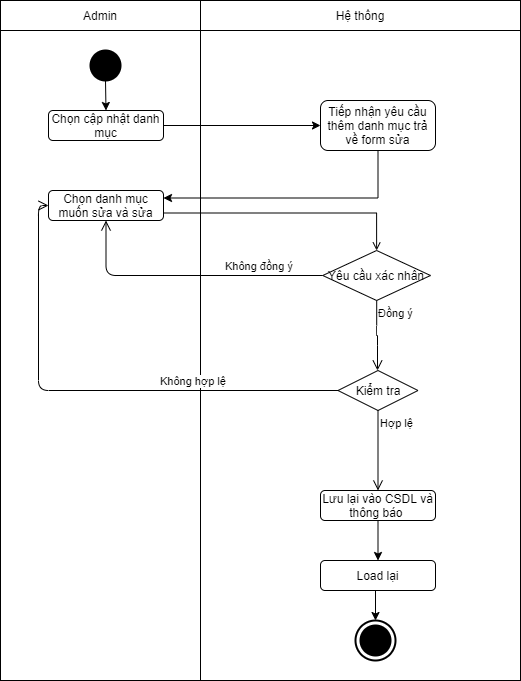

The diagram above was exported from draw.io. Its source (the exported page's mxGraphModel, read from the mxfile embedded in the PNG):
<mxGraphModel dx="1038" dy="523" grid="1" gridSize="10" guides="1" tooltips="1" connect="1" arrows="1" fold="1" page="1" pageScale="1" pageWidth="850" pageHeight="1100" math="0" shadow="0">
  <root>
    <mxCell id="-oyqAtKoCBZxfpd96afG-0" />
    <mxCell id="-oyqAtKoCBZxfpd96afG-1" parent="-oyqAtKoCBZxfpd96afG-0" />
    <mxCell id="-oyqAtKoCBZxfpd96afG-2" value="" style="shape=table;html=1;whiteSpace=wrap;startSize=0;container=1;collapsible=0;childLayout=tableLayout;" parent="-oyqAtKoCBZxfpd96afG-1" vertex="1">
      <mxGeometry x="320" y="200" width="520" height="680" as="geometry" />
    </mxCell>
    <mxCell id="-oyqAtKoCBZxfpd96afG-3" value="" style="shape=partialRectangle;html=1;whiteSpace=wrap;collapsible=0;dropTarget=0;pointerEvents=0;fillColor=none;top=0;left=0;bottom=0;right=0;points=[[0,0.5],[1,0.5]];portConstraint=eastwest;" parent="-oyqAtKoCBZxfpd96afG-2" vertex="1">
      <mxGeometry width="520" height="30" as="geometry" />
    </mxCell>
    <mxCell id="-oyqAtKoCBZxfpd96afG-4" value="Admin" style="shape=partialRectangle;html=1;whiteSpace=wrap;connectable=0;fillColor=none;top=0;left=0;bottom=0;right=0;overflow=hidden;" parent="-oyqAtKoCBZxfpd96afG-3" vertex="1">
      <mxGeometry width="200" height="30" as="geometry" />
    </mxCell>
    <mxCell id="-oyqAtKoCBZxfpd96afG-5" value="Hệ thống" style="shape=partialRectangle;html=1;whiteSpace=wrap;connectable=0;fillColor=none;top=0;left=0;bottom=0;right=0;overflow=hidden;" parent="-oyqAtKoCBZxfpd96afG-3" vertex="1">
      <mxGeometry x="200" width="320" height="30" as="geometry" />
    </mxCell>
    <mxCell id="-oyqAtKoCBZxfpd96afG-7" value="" style="shape=partialRectangle;html=1;whiteSpace=wrap;collapsible=0;dropTarget=0;pointerEvents=0;fillColor=none;top=0;left=0;bottom=0;right=0;points=[[0,0.5],[1,0.5]];portConstraint=eastwest;" parent="-oyqAtKoCBZxfpd96afG-2" vertex="1">
      <mxGeometry y="30" width="520" height="650" as="geometry" />
    </mxCell>
    <mxCell id="-oyqAtKoCBZxfpd96afG-8" value="" style="shape=partialRectangle;html=1;whiteSpace=wrap;connectable=0;fillColor=none;top=0;left=0;bottom=0;right=0;overflow=hidden;" parent="-oyqAtKoCBZxfpd96afG-7" vertex="1">
      <mxGeometry width="200" height="650" as="geometry" />
    </mxCell>
    <mxCell id="-oyqAtKoCBZxfpd96afG-9" value="" style="shape=partialRectangle;html=1;whiteSpace=wrap;connectable=0;fillColor=none;top=0;left=0;bottom=0;right=0;overflow=hidden;" parent="-oyqAtKoCBZxfpd96afG-7" vertex="1">
      <mxGeometry x="200" width="320" height="650" as="geometry" />
    </mxCell>
    <mxCell id="-oyqAtKoCBZxfpd96afG-29" style="edgeStyle=orthogonalEdgeStyle;rounded=0;orthogonalLoop=1;jettySize=auto;html=1;exitX=0.5;exitY=1;exitDx=0;exitDy=0;entryX=0.5;entryY=0;entryDx=0;entryDy=0;" parent="-oyqAtKoCBZxfpd96afG-1" source="-oyqAtKoCBZxfpd96afG-27" target="-oyqAtKoCBZxfpd96afG-28" edge="1">
      <mxGeometry relative="1" as="geometry" />
    </mxCell>
    <mxCell id="-oyqAtKoCBZxfpd96afG-27" value="" style="shape=ellipse;html=1;fillColor=#000000;strokeWidth=2;verticalLabelPosition=bottom;verticalAlignment=top;perimeter=ellipsePerimeter;" parent="-oyqAtKoCBZxfpd96afG-1" vertex="1">
      <mxGeometry x="410" y="250" width="30" height="30" as="geometry" />
    </mxCell>
    <mxCell id="-oyqAtKoCBZxfpd96afG-31" style="edgeStyle=orthogonalEdgeStyle;rounded=0;orthogonalLoop=1;jettySize=auto;html=1;exitX=1;exitY=0.5;exitDx=0;exitDy=0;" parent="-oyqAtKoCBZxfpd96afG-1" source="-oyqAtKoCBZxfpd96afG-28" target="-oyqAtKoCBZxfpd96afG-30" edge="1">
      <mxGeometry relative="1" as="geometry" />
    </mxCell>
    <mxCell id="-oyqAtKoCBZxfpd96afG-28" value="Chọn cập nhật danh mục" style="shape=rect;html=1;rounded=1;whiteSpace=wrap;align=center;" parent="-oyqAtKoCBZxfpd96afG-1" vertex="1">
      <mxGeometry x="368" y="310" width="115" height="30" as="geometry" />
    </mxCell>
    <mxCell id="-oyqAtKoCBZxfpd96afG-49" style="edgeStyle=orthogonalEdgeStyle;rounded=0;orthogonalLoop=1;jettySize=auto;html=1;exitX=0.5;exitY=1;exitDx=0;exitDy=0;entryX=1;entryY=0.25;entryDx=0;entryDy=0;strokeColor=#000000;fontColor=#000000;" parent="-oyqAtKoCBZxfpd96afG-1" source="-oyqAtKoCBZxfpd96afG-30" target="uqkWCH_oN-5a8YAFh7ud-0" edge="1">
      <mxGeometry relative="1" as="geometry" />
    </mxCell>
    <mxCell id="-oyqAtKoCBZxfpd96afG-30" value="Tiếp nhận yêu cầu thêm danh mục trả về form sửa" style="shape=rect;html=1;rounded=1;whiteSpace=wrap;align=center;" parent="-oyqAtKoCBZxfpd96afG-1" vertex="1">
      <mxGeometry x="640" y="300" width="115" height="50" as="geometry" />
    </mxCell>
    <mxCell id="-oyqAtKoCBZxfpd96afG-34" value="Lưu lại vào CSDL và thông báo&amp;nbsp;" style="shape=rect;html=1;rounded=1;whiteSpace=wrap;align=center;" parent="-oyqAtKoCBZxfpd96afG-1" vertex="1">
      <mxGeometry x="640" y="690" width="115" height="30" as="geometry" />
    </mxCell>
    <mxCell id="-oyqAtKoCBZxfpd96afG-51" style="edgeStyle=orthogonalEdgeStyle;rounded=0;orthogonalLoop=1;jettySize=auto;html=1;exitX=0.5;exitY=1;exitDx=0;exitDy=0;entryX=0.5;entryY=0;entryDx=0;entryDy=0;strokeColor=#000000;fontColor=#000000;" parent="-oyqAtKoCBZxfpd96afG-1" source="-oyqAtKoCBZxfpd96afG-34" target="-oyqAtKoCBZxfpd96afG-46" edge="1">
      <mxGeometry relative="1" as="geometry">
        <mxPoint x="697.5" y="800" as="sourcePoint" />
      </mxGeometry>
    </mxCell>
    <mxCell id="-oyqAtKoCBZxfpd96afG-48" style="edgeStyle=orthogonalEdgeStyle;rounded=0;orthogonalLoop=1;jettySize=auto;html=1;exitX=0.5;exitY=1;exitDx=0;exitDy=0;entryX=0.5;entryY=0;entryDx=0;entryDy=0;entryPerimeter=0;strokeColor=#000000;fontColor=#000000;" parent="-oyqAtKoCBZxfpd96afG-1" source="-oyqAtKoCBZxfpd96afG-46" target="-oyqAtKoCBZxfpd96afG-47" edge="1">
      <mxGeometry relative="1" as="geometry" />
    </mxCell>
    <mxCell id="-oyqAtKoCBZxfpd96afG-46" value="Load lại" style="shape=rect;html=1;rounded=1;whiteSpace=wrap;align=center;" parent="-oyqAtKoCBZxfpd96afG-1" vertex="1">
      <mxGeometry x="640" y="760" width="115" height="30" as="geometry" />
    </mxCell>
    <mxCell id="-oyqAtKoCBZxfpd96afG-47" value="" style="html=1;shape=mxgraph.sysml.actFinal;strokeWidth=2;verticalLabelPosition=bottom;verticalAlignment=top;fontColor=#000000;" parent="-oyqAtKoCBZxfpd96afG-1" vertex="1">
      <mxGeometry x="675" y="820" width="40" height="40" as="geometry" />
    </mxCell>
    <mxCell id="uqkWCH_oN-5a8YAFh7ud-4" style="edgeStyle=orthogonalEdgeStyle;rounded=0;orthogonalLoop=1;jettySize=auto;html=1;exitX=1;exitY=0.75;exitDx=0;exitDy=0;endArrow=open;endFill=0;strokeColor=#000000;entryX=0.5;entryY=0;entryDx=0;entryDy=0;" edge="1" parent="-oyqAtKoCBZxfpd96afG-1" source="uqkWCH_oN-5a8YAFh7ud-0" target="uqkWCH_oN-5a8YAFh7ud-5">
      <mxGeometry relative="1" as="geometry">
        <mxPoint x="698" y="413" as="targetPoint" />
      </mxGeometry>
    </mxCell>
    <mxCell id="uqkWCH_oN-5a8YAFh7ud-0" value="Chọn danh mục muốn sửa và sửa" style="shape=rect;html=1;rounded=1;whiteSpace=wrap;align=center;" vertex="1" parent="-oyqAtKoCBZxfpd96afG-1">
      <mxGeometry x="368" y="390" width="115" height="30" as="geometry" />
    </mxCell>
    <mxCell id="uqkWCH_oN-5a8YAFh7ud-1" value="Kiểm tra" style="rhombus;whiteSpace=wrap;html=1;" vertex="1" parent="-oyqAtKoCBZxfpd96afG-1">
      <mxGeometry x="657.5" y="570" width="80" height="40" as="geometry" />
    </mxCell>
    <mxCell id="uqkWCH_oN-5a8YAFh7ud-2" value="Không hợp lệ" style="edgeStyle=orthogonalEdgeStyle;html=1;align=left;verticalAlign=bottom;endArrow=open;endSize=8;exitX=0;exitY=0.5;exitDx=0;exitDy=0;entryX=0;entryY=0.5;entryDx=0;entryDy=0;" edge="1" source="uqkWCH_oN-5a8YAFh7ud-1" parent="-oyqAtKoCBZxfpd96afG-1" target="uqkWCH_oN-5a8YAFh7ud-0">
      <mxGeometry x="-0.2714" relative="1" as="geometry">
        <mxPoint x="423" y="550" as="targetPoint" />
        <mxPoint as="offset" />
      </mxGeometry>
    </mxCell>
    <mxCell id="uqkWCH_oN-5a8YAFh7ud-3" value="Hợp lệ" style="edgeStyle=orthogonalEdgeStyle;html=1;align=left;verticalAlign=top;endArrow=open;endSize=8;entryX=0.5;entryY=0;entryDx=0;entryDy=0;" edge="1" source="uqkWCH_oN-5a8YAFh7ud-1" parent="-oyqAtKoCBZxfpd96afG-1" target="-oyqAtKoCBZxfpd96afG-34">
      <mxGeometry x="-1" relative="1" as="geometry">
        <mxPoint x="697.5" y="670" as="targetPoint" />
      </mxGeometry>
    </mxCell>
    <mxCell id="uqkWCH_oN-5a8YAFh7ud-5" value="Yêu cầu xác nhân" style="rhombus;whiteSpace=wrap;html=1;" vertex="1" parent="-oyqAtKoCBZxfpd96afG-1">
      <mxGeometry x="642.25" y="450" width="107.75" height="50" as="geometry" />
    </mxCell>
    <mxCell id="uqkWCH_oN-5a8YAFh7ud-6" value="Không đồng ý" style="edgeStyle=orthogonalEdgeStyle;html=1;align=left;verticalAlign=bottom;endArrow=open;endSize=8;exitX=0;exitY=0.5;exitDx=0;exitDy=0;entryX=0.5;entryY=1;entryDx=0;entryDy=0;" edge="1" parent="-oyqAtKoCBZxfpd96afG-1" source="uqkWCH_oN-5a8YAFh7ud-5" target="uqkWCH_oN-5a8YAFh7ud-0">
      <mxGeometry x="-0.2714" relative="1" as="geometry">
        <mxPoint x="422.75" y="430" as="targetPoint" />
        <mxPoint as="offset" />
      </mxGeometry>
    </mxCell>
    <mxCell id="uqkWCH_oN-5a8YAFh7ud-7" value="Đồng ý" style="edgeStyle=orthogonalEdgeStyle;html=1;align=left;verticalAlign=top;endArrow=open;endSize=8;" edge="1" parent="-oyqAtKoCBZxfpd96afG-1" source="uqkWCH_oN-5a8YAFh7ud-5">
      <mxGeometry x="-1" relative="1" as="geometry">
        <mxPoint x="697" y="570" as="targetPoint" />
      </mxGeometry>
    </mxCell>
  </root>
</mxGraphModel>